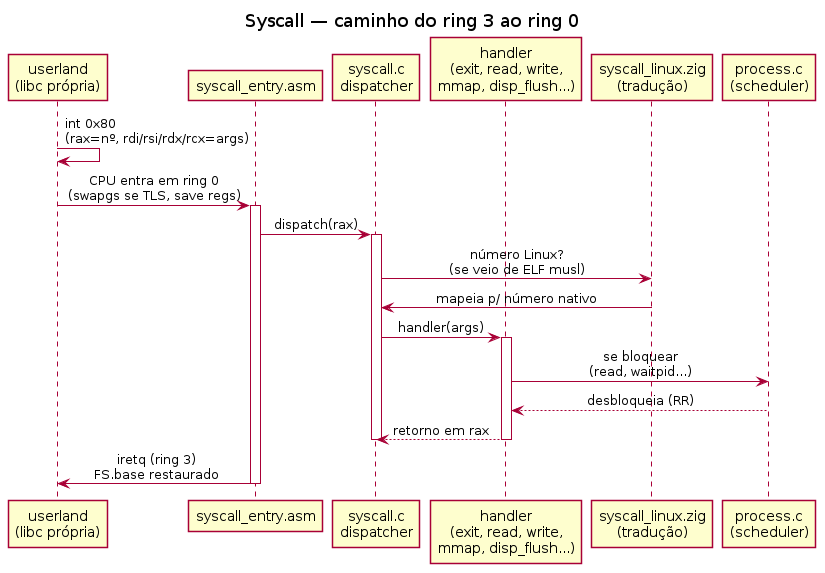

The diagram above was rendered by PlantUML. Its source (embedded in the PNG):
@startuml

title Syscall — caminho do ring 3 ao ring 0

skinparam shadowing false
skinparam defaultFontName "SansSerif"
skinparam sequenceMessageAlign center

participant "userland\n(libc própria)" as ul
participant "syscall_entry.asm" as entry
participant "syscall.c\ndispatcher" as disp
participant "handler\n(exit, read, write,\nmmap, disp_flush...)" as h
participant "syscall_linux.zig\n(tradução)" as trl
participant "process.c\n(scheduler)" as sched

ul -> ul : int 0x80\n(rax=nº, rdi/rsi/rdx/rcx=args)
ul -> entry : CPU entra em ring 0\n(swapgs se TLS, save regs)
activate entry
entry -> disp : dispatch(rax)
activate disp
disp -> trl : número Linux?\n(se veio de ELF musl)
trl -> disp : mapeia p/ número nativo
disp -> h : handler(args)
activate h
h -> sched : se bloquear\n(read, waitpid...)
sched --> h : desbloqueia (RR)
h --> disp : retorno em rax
deactivate h
deactivate disp
entry -> ul : iretq (ring 3)\nFS.base restaurado
deactivate entry
@enduml